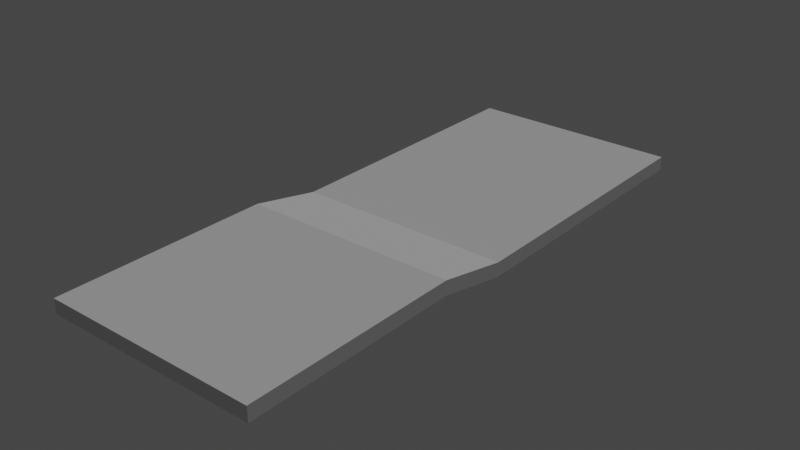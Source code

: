 # Source: Level1.blend  (saved by Blender 2.80.75; exported with 4.5.12 LTS)
import bpy
from mathutils import Matrix  # noqa: F401  (used for matrix-valued properties, if any)

bpy.ops.wm.read_factory_settings(use_empty=True)
scene = bpy.context.scene
scene.name = 'Scene'

# ---- collections
col_collection = bpy.data.collections.new('Collection'); scene.collection.children.link(col_collection)

# ---- world
world_world = bpy.data.worlds.new('World'); scene.world = world_world
world_world.use_nodes = True; world_world.node_tree.nodes.clear()
_N = world_world.node_tree.nodes; _L = world_world.node_tree.links
n0 = _N.new('ShaderNodeOutputWorld'); n0.name = 'World Output'; n0.location = (300, 300)
n1 = _N.new('ShaderNodeBackground'); n1.name = 'Background'; n1.location = (10, 300)
n1.inputs[0].default_value = (0.05088, 0.05088, 0.05088, 1.0)
_L.new(n1.outputs[0], n0.inputs[0])
n0.is_active_output = True
world_world.color = (0.05088, 0.05088, 0.05088)
world_world.use_sun_shadow = False
world_world.sun_shadow_jitter_overblur = 0.0

# ---- lights
light_light = bpy.data.lights.new('Light', 'SUN')
light_light.transmission_factor = 0.0
light_light.cutoff_distance = 30.0
light_light.angle = 0.5393
light_light.energy = 1.0
light_light.shadow_buffer_clip_start = 1.001
light_light.shadow_soft_size = 0.1
light_light.shadow_cascade_max_distance = 1000.0

# ---- meshes
me_plane = bpy.data.meshes.new('Plane')
me_plane.from_pydata([(-7.5, -10.0, 0.0), (7.5, -10.0, 0.0), (-7.5, 10.0, 0.0), (7.5, 10.0, 0.0), (-7.5, -10.0, -1.0), (7.5, -10.0, -1.0), (-7.5, 10.0, -1.0), (7.5, 10.0, -1.0), (-7.5, -15.0, 1.0), (7.5, -15.0, 1.0), (-7.5, -30.0, 1.0), (7.5, -30.0, 1.0), (-7.5, -15.0, -1.192e-07), (7.5, -15.0, -1.192e-07), (-7.5, -30.0, -1.192e-07), (7.5, -30.0, -1.192e-07)], [], [(0, 1, 3, 2), (4, 6, 7, 5), (3, 7, 6, 2), (4, 5, 13, 12), (1, 5, 7, 3), (2, 6, 4, 0), (0, 8, 9, 1), (8, 10, 11, 9), (4, 12, 8, 0), (12, 13, 15, 14), (8, 12, 14, 10), (11, 10, 14, 15), (11, 15, 13, 9), (5, 1, 9, 13)])
_uv = me_plane.uv_layers.new(name='UVMap')
_uv.uv.foreach_set('vector', [0.0, 0.0, 1.0, 0.0, 1.0, 1.0, 0.0, 1.0, 0.0, 0.0, 0.0, 1.0, 1.0, 1.0, 1.0, 0.0, 1.0, 1.0, 1.0, 1.0, 0.0, 1.0, 0.0, 1.0, 0.0, 0.0, 1.0, 0.0, 1.0, 0.0, 0.0, 0.0, 1.0, 0.0, 1.0, 0.0, 1.0, 1.0, 1.0, 1.0, 0.0, 1.0, 0.0, 1.0, 0.0, 0.0, 0.0, 0.0, 0.0, 0.0, 0.0, 0.0, 1.0, 0.0, 1.0, 0.0, 0.0, 0.0, 0.0, 0.0, 1.0, 0.0, 1.0, 0.0, 0.0, 0.0, 0.0, 0.0, 0.0, 0.0, 0.0, 0.0, 0.0, 0.0, 1.0, 0.0, 1.0, 0.0, 0.0, 0.0, 0.0, 0.0, 0.0, 0.0, 0.0, 0.0, 0.0, 0.0, 1.0, 0.0, 0.0, 0.0, 0.0, 0.0, 1.0, 0.0, 1.0, 0.0, 1.0, 0.0, 1.0, 0.0, 1.0, 0.0, 1.0, 0.0, 1.0, 0.0, 1.0, 0.0, 1.0, 0.0])
me_plane.use_remesh_fix_poles = True
me_plane.use_remesh_preserve_attributes = False
me_plane.use_mirror_vertex_groups = False
me_plane.update()

# ---- objects
ob_light = bpy.data.objects.new('Light', light_light)
ob_plane = bpy.data.objects.new('Plane', me_plane)

# ---- transforms, parenting, visibility, modifiers, constraints
ob_light.location = (0.6007, 10.97, 14.46)
ob_light.rotation_euler = (0.5135, 0.6718, 8.491)
ob_light.lock_rotations_4d = False
ob_light.empty_display_type = 'ARROWS'
ob_light.color = (0.0, 0.0, 0.0, 0.0)
ob_light.lineart.crease_threshold = 0.0
ob_plane.location = (0.0, 0.0, 0.0)
ob_plane.lineart.crease_threshold = 0.0

# ---- collection membership
col_collection.objects.link(ob_light)
col_collection.objects.link(ob_plane)

# ---- scene / render settings (as saved in the file)
scene.frame_start = 1; scene.frame_end = 250; scene.frame_set(1)
scene.render.engine = 'CYCLES'
scene.render.image_settings.color_mode = 'RGB'
scene.render.image_settings.color_depth = '16'
scene.render.image_settings.compression = 100
scene.cycles.feature_set = 'EXPERIMENTAL'
scene.cycles.use_denoising = False
scene.cycles.samples = 128
scene.cycles.sampling_pattern = 'TABULATED_SOBOL'
scene.cycles.use_adaptive_sampling = False
scene.cycles.use_light_tree = False
scene.eevee.taa_render_samples = 16
scene.view_settings.view_transform = 'Filmic'
bpy.context.view_layer.update()

# ---- added for rendering (the .blend has no active camera): camera
cam_auto = bpy.data.cameras.new('AutoCamera')
cam_auto.lens = 50.0
cam_auto.sensor_width = 36.0
cam_auto.clip_end = 1000.0
ob_auto_camera = bpy.data.objects.new('AutoCamera', cam_auto)
scene.collection.objects.link(ob_auto_camera)
ob_auto_camera.location = (39.5689, -57.4827, 31.6551)
ob_auto_camera.rotation_euler = (1.09748, -7.21219e-08, 0.694738)
scene.camera = ob_auto_camera
bpy.context.view_layer.update()
